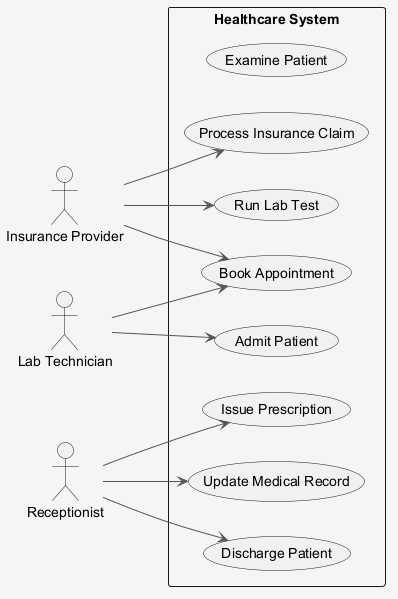

The diagram above was rendered by PlantUML. Its source (embedded in the PNG):
@startuml
skinparam shadowing false
skinparam backgroundColor #F5F5F5
skinparam ArrowColor #555555
left to right direction
actor "Insurance Provider" as InsuranceProvider
actor "Receptionist" as Receptionist
actor "Lab Technician" as LabTechnician
rectangle "Healthcare System" {
  usecase "Examine Patient" as UC_ExaminePatient
  usecase "Process Insurance Claim" as UC_ProcessInsuranceClaim
  usecase "Discharge Patient" as UC_DischargePatient
  usecase "Issue Prescription" as UC_IssuePrescription
  usecase "Admit Patient" as UC_AdmitPatient
  usecase "Update Medical Record" as UC_UpdateMedicalRecord
  usecase "Run Lab Test" as UC_RunLabTest
  usecase "Book Appointment" as UC_BookAppointment
}
InsuranceProvider --> UC_ProcessInsuranceClaim
InsuranceProvider --> UC_BookAppointment
InsuranceProvider --> UC_RunLabTest
Receptionist --> UC_DischargePatient
Receptionist --> UC_IssuePrescription
Receptionist --> UC_UpdateMedicalRecord
LabTechnician --> UC_BookAppointment
LabTechnician --> UC_AdmitPatient
@enduml